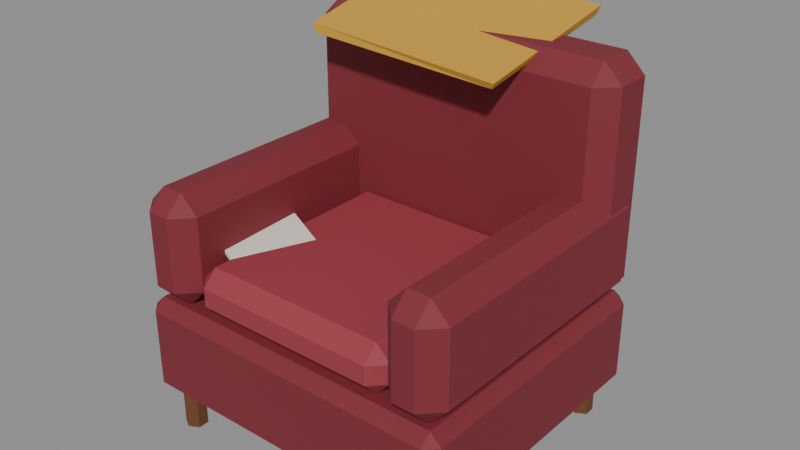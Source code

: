 # Source: armchair.blend  (saved by Blender 5.0.119; exported with 4.5.12 LTS)
import bpy
from mathutils import Matrix  # noqa: F401  (used for matrix-valued properties, if any)

bpy.ops.wm.read_factory_settings(use_empty=True)
scene = bpy.context.scene
scene.name = 'Scene'

# ---- materials (node trees are filled in below, after node groups)
mat_w_6a3f22 = bpy.data.materials.new('W_6a3f22')
mat_w_6a3f22.diffuse_color = (0.4157, 0.2471, 0.1333, 1.0)
mat_c_7e2833 = bpy.data.materials.new('C_7e2833')
mat_c_7e2833.diffuse_color = (0.4941, 0.1569, 0.2, 1.0)
mat_c_9a3844 = bpy.data.materials.new('C_9a3844')
mat_c_9a3844.diffuse_color = (0.6039, 0.2196, 0.2667, 1.0)
mat_c_cf9d33 = bpy.data.materials.new('C_cf9d33')
mat_c_cf9d33.diffuse_color = (0.8118, 0.6157, 0.2, 1.0)
mat_c_e8e4d8 = bpy.data.materials.new('C_e8e4d8')
mat_c_e8e4d8.diffuse_color = (0.9098, 0.8941, 0.8471, 1.0)

# ---- material node trees
mat_w_6a3f22.use_nodes = True; mat_w_6a3f22.node_tree.nodes.clear()
_N = mat_w_6a3f22.node_tree.nodes; _L = mat_w_6a3f22.node_tree.links
n0 = _N.new('ShaderNodeBsdfPrincipled'); n0.name = 'Principled BSDF'; n0.location = (-200, 100)
n0.inputs[0].default_value = (0.1441, 0.04971, 0.016, 1.0)
n0.inputs[2].default_value = 0.75
n1 = _N.new('ShaderNodeOutputMaterial'); n1.name = 'Material Output'; n1.location = (200, 100)
_L.new(n0.outputs[0], n1.inputs[0])
n1.is_active_output = True
mat_c_7e2833.use_nodes = True; mat_c_7e2833.node_tree.nodes.clear()
_N = mat_c_7e2833.node_tree.nodes; _L = mat_c_7e2833.node_tree.links
n0 = _N.new('ShaderNodeBsdfPrincipled'); n0.name = 'Principled BSDF'; n0.location = (-200, 100)
n0.inputs[0].default_value = (0.2086, 0.02122, 0.0331, 1.0)
n0.inputs[2].default_value = 0.75
n1 = _N.new('ShaderNodeOutputMaterial'); n1.name = 'Material Output'; n1.location = (200, 100)
_L.new(n0.outputs[0], n1.inputs[0])
n1.is_active_output = True
mat_c_9a3844.use_nodes = True; mat_c_9a3844.node_tree.nodes.clear()
_N = mat_c_9a3844.node_tree.nodes; _L = mat_c_9a3844.node_tree.links
n0 = _N.new('ShaderNodeBsdfPrincipled'); n0.name = 'Principled BSDF'; n0.location = (-200, 100)
n0.inputs[0].default_value = (0.3231, 0.03955, 0.05781, 1.0)
n0.inputs[2].default_value = 0.75
n1 = _N.new('ShaderNodeOutputMaterial'); n1.name = 'Material Output'; n1.location = (200, 100)
_L.new(n0.outputs[0], n1.inputs[0])
n1.is_active_output = True
mat_c_cf9d33.use_nodes = True; mat_c_cf9d33.node_tree.nodes.clear()
_N = mat_c_cf9d33.node_tree.nodes; _L = mat_c_cf9d33.node_tree.links
n0 = _N.new('ShaderNodeBsdfPrincipled'); n0.name = 'Principled BSDF'; n0.location = (-200, 100)
n0.inputs[0].default_value = (0.624, 0.3372, 0.0331, 1.0)
n0.inputs[2].default_value = 0.75
n1 = _N.new('ShaderNodeOutputMaterial'); n1.name = 'Material Output'; n1.location = (200, 100)
_L.new(n0.outputs[0], n1.inputs[0])
n1.is_active_output = True
mat_c_e8e4d8.use_nodes = True; mat_c_e8e4d8.node_tree.nodes.clear()
_N = mat_c_e8e4d8.node_tree.nodes; _L = mat_c_e8e4d8.node_tree.links
n0 = _N.new('ShaderNodeBsdfPrincipled'); n0.name = 'Principled BSDF'; n0.location = (-200, 100)
n0.inputs[0].default_value = (0.807, 0.7758, 0.6867, 1.0)
n0.inputs[2].default_value = 0.75
n1 = _N.new('ShaderNodeOutputMaterial'); n1.name = 'Material Output'; n1.location = (200, 100)
_L.new(n0.outputs[0], n1.inputs[0])
n1.is_active_output = True

# ---- meshes
me_armchair = bpy.data.meshes.new('armchair')
me_armchair.from_pydata([(1.48, 1.5, 0.0), (1.48, 1.5, 0.4), (1.584, 1.44, 0.0), (1.584, 1.44, 0.4), (1.584, 1.32, 0.0), (1.584, 1.32, 0.4), (1.48, 1.26, 0.0), (1.48, 1.26, 0.4), (1.376, 1.32, 0.0), (1.376, 1.32, 0.4), (1.376, 1.44, 0.0), (1.376, 1.44, 0.4), (1.48, -1.26, 0.0), (1.48, -1.26, 0.4), (1.584, -1.32, 0.0), (1.584, -1.32, 0.4), (1.584, -1.44, 0.0), (1.584, -1.44, 0.4), (1.48, -1.5, 0.0), (1.48, -1.5, 0.4), (1.376, -1.44, 0.0), (1.376, -1.44, 0.4), (1.376, -1.32, 0.0), (1.376, -1.32, 0.4), (-1.48, 1.5, 0.0), (-1.48, 1.5, 0.4), (-1.376, 1.44, 0.0), (-1.376, 1.44, 0.4), (-1.376, 1.32, 0.0), (-1.376, 1.32, 0.4), (-1.48, 1.26, 0.0), (-1.48, 1.26, 0.4), (-1.584, 1.32, 0.0), (-1.584, 1.32, 0.4), (-1.584, 1.44, 0.0), (-1.584, 1.44, 0.4), (-1.48, -1.26, 0.0), (-1.48, -1.26, 0.4), (-1.376, -1.32, 0.0), (-1.376, -1.32, 0.4), (-1.376, -1.44, 0.0), (-1.376, -1.44, 0.4), (-1.48, -1.5, 0.0), (-1.48, -1.5, 0.4), (-1.584, -1.44, 0.0), (-1.584, -1.44, 0.4), (-1.584, -1.32, 0.0), (-1.584, -1.32, 0.4), (-1.68, -1.48, 0.4), (-1.68, -1.6, 0.52), (-1.8, -1.48, 0.52), (-1.68, -1.6, 1.36), (-1.68, -1.48, 1.48), (-1.8, -1.48, 1.36), (-1.68, 1.48, 0.4), (-1.8, 1.48, 0.52), (-1.68, 1.6, 0.52), (-1.68, 1.48, 1.48), (-1.68, 1.6, 1.36), (-1.8, 1.48, 1.36), (1.68, -1.48, 0.4), (1.8, -1.48, 0.52), (1.68, -1.6, 0.52), (1.68, -1.48, 1.48), (1.68, -1.6, 1.36), (1.8, -1.48, 1.36), (1.68, 1.48, 0.4), (1.68, 1.6, 0.52), (1.8, 1.48, 0.52), (1.68, 1.48, 1.48), (1.8, 1.48, 1.36), (1.68, 1.6, 1.36), (-1.0, -1.36, 1.48), (-1.0, -1.52, 1.64), (-1.16, -1.36, 1.64), (-1.0, -1.52, 1.84), (-1.0, -1.36, 2.0), (-1.16, -1.36, 1.84), (-1.0, 0.8, 1.48), (-1.16, 0.8, 1.64), (-1.0, 0.96, 1.64), (-1.0, 0.8, 2.0), (-1.0, 0.96, 1.84), (-1.16, 0.8, 1.84), (1.0, -1.36, 1.48), (1.16, -1.36, 1.64), (1.0, -1.52, 1.64), (1.0, -1.36, 2.0), (1.0, -1.52, 1.84), (1.16, -1.36, 1.84), (1.0, 0.8, 1.48), (1.0, 0.96, 1.64), (1.16, 0.8, 1.64), (1.0, 0.8, 2.0), (1.16, 0.8, 1.84), (1.0, 0.96, 1.84), (-1.58, 1.06, 1.48), (-1.58, 0.86, 1.68), (-1.78, 1.06, 1.68), (-1.58, 0.86, 3.76), (-1.58, 1.06, 3.96), (-1.78, 1.06, 3.76), (-1.58, 1.46, 1.48), (-1.78, 1.46, 1.68), (-1.58, 1.66, 1.68), (-1.58, 1.46, 3.96), (-1.58, 1.66, 3.76), (-1.78, 1.46, 3.76), (1.58, 1.06, 1.48), (1.78, 1.06, 1.68), (1.58, 0.86, 1.68), (1.58, 1.06, 3.96), (1.58, 0.86, 3.76), (1.78, 1.06, 3.76), (1.58, 1.46, 1.48), (1.58, 1.66, 1.68), (1.78, 1.46, 1.68), (1.58, 1.46, 3.96), (1.78, 1.46, 3.76), (1.58, 1.66, 3.76), (1.36, -1.396, 1.474), (1.36, -1.596, 1.68), (1.16, -1.396, 1.68), (1.36, -1.596, 2.48), (1.36, -1.396, 2.68), (1.16, -1.396, 2.48), (1.36, 1.364, 1.474), (1.16, 1.364, 1.68), (1.36, 1.564, 1.68), (1.36, 1.364, 2.68), (1.36, 1.564, 2.48), (1.16, 1.364, 2.48), (1.6, -1.396, 1.474), (1.8, -1.396, 1.68), (1.6, -1.596, 1.68), (1.6, -1.396, 2.68), (1.6, -1.596, 2.48), (1.8, -1.396, 2.48), (1.6, 1.364, 1.474), (1.6, 1.564, 1.68), (1.8, 1.364, 1.68), (1.6, 1.364, 2.68), (1.8, 1.364, 2.48), (1.6, 1.564, 2.48), (-1.6, -1.396, 1.474), (-1.6, -1.596, 1.68), (-1.8, -1.396, 1.68), (-1.6, -1.596, 2.48), (-1.6, -1.396, 2.68), (-1.8, -1.396, 2.48), (-1.6, 1.364, 1.474), (-1.8, 1.364, 1.68), (-1.6, 1.564, 1.68), (-1.6, 1.364, 2.68), (-1.6, 1.564, 2.48), (-1.8, 1.364, 2.48), (-1.36, -1.396, 1.474), (-1.16, -1.396, 1.68), (-1.36, -1.596, 1.68), (-1.36, -1.396, 2.68), (-1.36, -1.596, 2.48), (-1.16, -1.396, 2.48), (-1.36, 1.364, 1.474), (-1.36, 1.564, 1.68), (-1.16, 1.364, 1.68), (-1.36, 1.364, 2.68), (-1.16, 1.364, 2.48), (-1.36, 1.564, 2.48), (-1.275, 0.3823, 3.808), (-1.316, 0.3894, 3.898), (-1.288, 2.03, 4.119), (-1.306, 2.027, 4.263), (0.8648, 0.3802, 3.718), (0.9001, 0.3488, 3.783), (0.8997, 2.042, 4.019), (0.9394, 2.051, 4.124), (-1.923, -0.772, 2.06), (-1.919, -0.7736, 2.1), (-1.58, 0.03853, 2.06), (-1.577, 0.03697, 2.1), (-0.8233, -1.237, 1.94), (-0.8196, -1.239, 1.98), (-0.4806, -0.4264, 1.94), (-0.4769, -0.428, 1.98)], [], [(0, 1, 3, 2), (2, 3, 5, 4), (4, 5, 7, 6), (6, 7, 9, 8), (3, 1, 11, 9, 7, 5), (8, 9, 11, 10), (10, 11, 1, 0), (0, 2, 4, 6, 8, 10), (12, 13, 15, 14), (14, 15, 17, 16), (16, 17, 19, 18), (18, 19, 21, 20), (15, 13, 23, 21, 19, 17), (20, 21, 23, 22), (22, 23, 13, 12), (12, 14, 16, 18, 20, 22), (24, 25, 27, 26), (26, 27, 29, 28), (28, 29, 31, 30), (30, 31, 33, 32), (27, 25, 35, 33, 31, 29), (32, 33, 35, 34), (34, 35, 25, 24), (24, 26, 28, 30, 32, 34), (36, 37, 39, 38), (38, 39, 41, 40), (40, 41, 43, 42), (42, 43, 45, 44), (39, 37, 47, 45, 43, 41), (44, 45, 47, 46), (46, 47, 37, 36), (36, 38, 40, 42, 44, 46), (48, 49, 50), (51, 52, 53), (54, 55, 56), (57, 58, 59), (60, 61, 62), (63, 64, 65), (66, 67, 68), (69, 70, 71), (54, 48, 50, 55), (49, 51, 53, 50), (52, 57, 59, 53), (58, 56, 55, 59), (66, 54, 56, 67), (57, 69, 71, 58), (70, 68, 67, 71), (60, 66, 68, 61), (69, 63, 65, 70), (64, 62, 61, 65), (48, 60, 62, 49), (63, 52, 51, 64), (54, 66, 60, 48), (50, 53, 59, 55), (62, 64, 51, 49), (69, 57, 52, 63), (56, 58, 71, 67), (68, 70, 65, 61), (72, 73, 74), (75, 76, 77), (78, 79, 80), (81, 82, 83), (84, 85, 86), (87, 88, 89), (90, 91, 92), (93, 94, 95), (78, 72, 74, 79), (73, 75, 77, 74), (76, 81, 83, 77), (82, 80, 79, 83), (90, 78, 80, 91), (81, 93, 95, 82), (94, 92, 91, 95), (84, 90, 92, 85), (93, 87, 89, 94), (88, 86, 85, 89), (72, 84, 86, 73), (87, 76, 75, 88), (78, 90, 84, 72), (74, 77, 83, 79), (86, 88, 75, 73), (93, 81, 76, 87), (80, 82, 95, 91), (92, 94, 89, 85), (96, 97, 98), (99, 100, 101), (102, 103, 104), (105, 106, 107), (108, 109, 110), (111, 112, 113), (114, 115, 116), (117, 118, 119), (102, 96, 98, 103), (97, 99, 101, 98), (100, 105, 107, 101), (106, 104, 103, 107), (114, 102, 104, 115), (105, 117, 119, 106), (118, 116, 115, 119), (108, 114, 116, 109), (117, 111, 113, 118), (112, 110, 109, 113), (96, 108, 110, 97), (111, 100, 99, 112), (102, 114, 108, 96), (98, 101, 107, 103), (110, 112, 99, 97), (117, 105, 100, 111), (104, 106, 119, 115), (116, 118, 113, 109), (120, 121, 122), (123, 124, 125), (126, 127, 128), (129, 130, 131), (132, 133, 134), (135, 136, 137), (138, 139, 140), (141, 142, 143), (126, 120, 122, 127), (121, 123, 125, 122), (124, 129, 131, 125), (130, 128, 127, 131), (138, 126, 128, 139), (129, 141, 143, 130), (142, 140, 139, 143), (132, 138, 140, 133), (141, 135, 137, 142), (136, 134, 133, 137), (120, 132, 134, 121), (135, 124, 123, 136), (126, 138, 132, 120), (122, 125, 131, 127), (134, 136, 123, 121), (141, 129, 124, 135), (128, 130, 143, 139), (140, 142, 137, 133), (144, 145, 146), (147, 148, 149), (150, 151, 152), (153, 154, 155), (156, 157, 158), (159, 160, 161), (162, 163, 164), (165, 166, 167), (150, 144, 146, 151), (145, 147, 149, 146), (148, 153, 155, 149), (154, 152, 151, 155), (162, 150, 152, 163), (153, 165, 167, 154), (166, 164, 163, 167), (156, 162, 164, 157), (165, 159, 161, 166), (160, 158, 157, 161), (144, 156, 158, 145), (159, 148, 147, 160), (150, 162, 156, 144), (146, 149, 155, 151), (158, 160, 147, 145), (165, 153, 148, 159), (152, 154, 167, 163), (164, 166, 161, 157), (168, 169, 171, 170), (170, 171, 175, 174), (174, 175, 173, 172), (172, 173, 169, 168), (170, 174, 172, 168), (175, 171, 169, 173), (176, 177, 179, 178), (178, 179, 183, 182), (182, 183, 181, 180), (180, 181, 177, 176), (178, 182, 180, 176), (183, 179, 177, 181)])
me_armchair.polygons.foreach_set('material_index', [0, 0, 0, 0, 0, 0, 0, 0, 0, 0, 0, 0, 0, 0, 0, 0, 0, 0, 0, 0, 0, 0, 0, 0, 0, 0, 0, 0, 0, 0, 0, 0, 1, 1, 1, 1, 1, 1, 1, 1, 1, 1, 1, 1, 1, 1, 1, 1, 1, 1, 1, 1, 1, 1, 1, 1, 1, 1, 2, 2, 2, 2, 2, 2, 2, 2, 2, 2, 2, 2, 2, 2, 2, 2, 2, 2, 2, 2, 2, 2, 2, 2, 2, 2, 1, 1, 1, 1, 1, 1, 1, 1, 1, 1, 1, 1, 1, 1, 1, 1, 1, 1, 1, 1, 1, 1, 1, 1, 1, 1, 1, 1, 1, 1, 1, 1, 1, 1, 1, 1, 1, 1, 1, 1, 1, 1, 1, 1, 1, 1, 1, 1, 1, 1, 1, 1, 1, 1, 1, 1, 1, 1, 1, 1, 1, 1, 1, 1, 1, 1, 1, 1, 1, 1, 1, 1, 1, 1, 1, 1, 1, 1, 3, 3, 3, 3, 3, 3, 4, 4, 4, 4, 4, 4])
me_armchair.materials.append(mat_w_6a3f22)
me_armchair.materials.append(mat_c_7e2833)
me_armchair.materials.append(mat_c_9a3844)
me_armchair.materials.append(mat_c_cf9d33)
me_armchair.materials.append(mat_c_e8e4d8)
me_armchair.update()

# ---- objects
ob_armchair = bpy.data.objects.new('armchair', me_armchair)
ob_col_b0 = bpy.data.objects.new('COL_b0', None)
ob_col_b1 = bpy.data.objects.new('COL_b1', None)
ob_col_b2 = bpy.data.objects.new('COL_b2', None)
ob_col_b3 = bpy.data.objects.new('COL_b3', None)
ob_col_b4 = bpy.data.objects.new('COL_b4', None)
ob_surf_0 = bpy.data.objects.new('SURF_0', None)
ob_anchor_sit = bpy.data.objects.new('ANCHOR_sit', None)

# ---- transforms, parenting, visibility, modifiers, constraints
ob_armchair.location = (0.0, 0.0, 0.0)
ob_col_b0.parent = ob_armchair
ob_col_b0.location = (0.0, 0.0, 0.94)
ob_col_b0.scale = (3.6, 3.2, 1.08)
ob_col_b0.empty_display_type = 'CUBE'
ob_col_b0.empty_display_size = 0.5
ob_col_b0.hide_render = True
ob_col_b1.parent = ob_armchair
ob_col_b1.location = (0.0, -0.28, 1.74)
ob_col_b1.scale = (2.32, 2.48, 0.52)
ob_col_b1.empty_display_type = 'CUBE'
ob_col_b1.empty_display_size = 0.5
ob_col_b1.hide_render = True
ob_col_b2.parent = ob_armchair
ob_col_b2.location = (0.0, 1.26, 2.72)
ob_col_b2.scale = (3.56, 0.8, 2.48)
ob_col_b2.empty_display_type = 'CUBE'
ob_col_b2.empty_display_size = 0.5
ob_col_b2.hide_render = True
ob_col_b3.parent = ob_armchair
ob_col_b3.location = (1.48, -0.016, 2.08)
ob_col_b3.scale = (0.64, 3.16, 1.2)
ob_col_b3.empty_display_type = 'CUBE'
ob_col_b3.empty_display_size = 0.5
ob_col_b3.hide_render = True
ob_col_b4.parent = ob_armchair
ob_col_b4.location = (-1.48, -0.016, 2.08)
ob_col_b4.scale = (0.64, 3.16, 1.2)
ob_col_b4.empty_display_type = 'CUBE'
ob_col_b4.empty_display_size = 0.5
ob_col_b4.hide_render = True
ob_surf_0.parent = ob_armchair
ob_surf_0.location = (0.0, -0.4, 2.0)
ob_surf_0.scale = (1.4, 1.4, 0.2)
ob_surf_0.empty_display_type = 'CUBE'
ob_surf_0.empty_display_size = 0.5
ob_surf_0.hide_render = True
ob_anchor_sit.parent = ob_armchair
ob_anchor_sit.location = (0.0, -0.48, 2.0)
ob_anchor_sit.empty_display_size = 0.15

# ---- collection membership
scene.collection.objects.link(ob_armchair)
scene.collection.objects.link(ob_col_b0)
scene.collection.objects.link(ob_col_b1)
scene.collection.objects.link(ob_col_b2)
scene.collection.objects.link(ob_col_b3)
scene.collection.objects.link(ob_col_b4)
scene.collection.objects.link(ob_surf_0)
scene.collection.objects.link(ob_anchor_sit)

# ---- scene / render settings (as saved in the file)
scene.frame_start = 1; scene.frame_end = 250; scene.frame_set(1)
scene.render.engine = 'BLENDER_EEVEE_NEXT'
scene.render.bake_bias = 0.0
scene.render.bake_samples = 0
scene.cycles.sampling_pattern = 'TABULATED_SOBOL'
scene.eevee.use_volume_custom_range = False
bpy.context.view_layer.update()

# ---- added for rendering (the .blend has no active camera and no usable light): camera, sun + grey world if the file has none
cam_auto = bpy.data.cameras.new('AutoCamera')
cam_auto.lens = 50.0
cam_auto.sensor_width = 36.0
cam_auto.clip_end = 1000.0
ob_auto_camera = bpy.data.objects.new('AutoCamera', cam_auto)
scene.collection.objects.link(ob_auto_camera)
ob_auto_camera.location = (6.17004, -7.25259, 7.11686)
ob_auto_camera.rotation_euler = (1.09748, -7.21219e-08, 0.694738)
scene.camera = ob_auto_camera
light_auto_sun = bpy.data.lights.new('AutoSun', 'SUN')
light_auto_sun.energy = 3.0
light_auto_sun.angle = 0.0523599
ob_auto_sun = bpy.data.objects.new('AutoSun', light_auto_sun)
scene.collection.objects.link(ob_auto_sun)
ob_auto_sun.rotation_euler = (0.872665, 0.174533, 0.523599)
if scene.world is None:
    world_auto = bpy.data.worlds.new('AutoWorld')
    world_auto.color = (0.3, 0.3, 0.3)
    scene.world = world_auto
bpy.context.view_layer.update()

